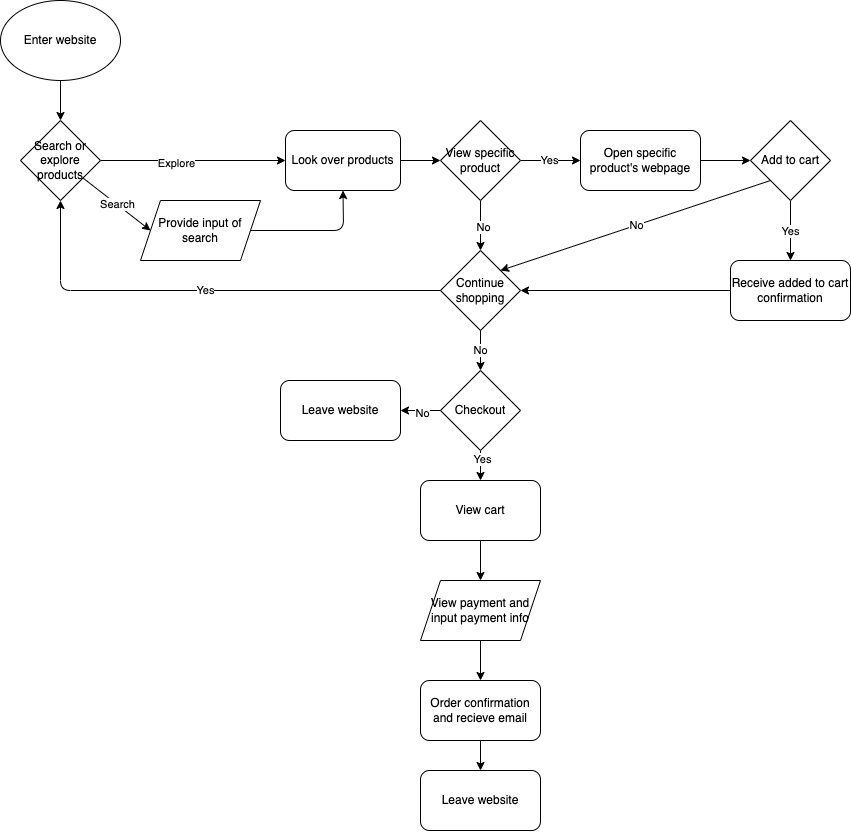

The diagram above was exported from draw.io. Its source (the exported page's mxGraphModel, read from the mxfile embedded in the PNG):
<mxGraphModel dx="1132" dy="1049" grid="1" gridSize="10" guides="1" tooltips="1" connect="1" arrows="1" fold="1" page="1" pageScale="1" pageWidth="850" pageHeight="1100" math="0" shadow="0">
  <root>
    <mxCell id="0" />
    <mxCell id="1" parent="0" />
    <mxCell id="4" value="" style="edgeStyle=none;html=1;entryX=0.5;entryY=0;entryDx=0;entryDy=0;exitX=0.5;exitY=1;exitDx=0;exitDy=0;" edge="1" parent="1" source="2" target="5">
      <mxGeometry relative="1" as="geometry">
        <mxPoint x="60" y="130.0000000000001" as="sourcePoint" />
        <mxPoint x="60" y="170" as="targetPoint" />
      </mxGeometry>
    </mxCell>
    <mxCell id="2" value="Enter website" style="ellipse;whiteSpace=wrap;html=1;" vertex="1" parent="1">
      <mxGeometry y="70" width="120" height="80" as="geometry" />
    </mxCell>
    <mxCell id="7" value="Search" style="edgeStyle=none;html=1;entryX=0;entryY=0.5;entryDx=0;entryDy=0;" edge="1" parent="1" source="5" target="11">
      <mxGeometry relative="1" as="geometry">
        <mxPoint x="60" y="250" as="targetPoint" />
        <Array as="points" />
      </mxGeometry>
    </mxCell>
    <mxCell id="10" value="" style="edgeStyle=none;html=1;entryX=0;entryY=0.5;entryDx=0;entryDy=0;" edge="1" parent="1" source="5" target="14">
      <mxGeometry relative="1" as="geometry">
        <mxPoint x="80" y="200" as="sourcePoint" />
        <mxPoint x="130" y="180" as="targetPoint" />
        <Array as="points" />
      </mxGeometry>
    </mxCell>
    <mxCell id="56" value="Explore" style="edgeLabel;html=1;align=center;verticalAlign=middle;resizable=0;points=[];" vertex="1" connectable="0" parent="10">
      <mxGeometry x="-0.1803" y="-2" relative="1" as="geometry">
        <mxPoint as="offset" />
      </mxGeometry>
    </mxCell>
    <mxCell id="5" value="Search or explore products" style="rhombus;whiteSpace=wrap;html=1;" vertex="1" parent="1">
      <mxGeometry x="20" y="190" width="80" height="80" as="geometry" />
    </mxCell>
    <mxCell id="15" value="" style="edgeStyle=none;html=1;entryX=0.5;entryY=1;entryDx=0;entryDy=0;exitX=1;exitY=0.5;exitDx=0;exitDy=0;" edge="1" parent="1" source="11" target="14">
      <mxGeometry relative="1" as="geometry">
        <Array as="points">
          <mxPoint x="343" y="300" />
        </Array>
      </mxGeometry>
    </mxCell>
    <mxCell id="11" value="Provide input of search" style="shape=parallelogram;perimeter=parallelogramPerimeter;whiteSpace=wrap;html=1;fixedSize=1;" vertex="1" parent="1">
      <mxGeometry x="140" y="270" width="120" height="60" as="geometry" />
    </mxCell>
    <mxCell id="18" value="" style="edgeStyle=none;html=1;" edge="1" parent="1" source="14" target="17">
      <mxGeometry relative="1" as="geometry" />
    </mxCell>
    <mxCell id="14" value="Look over products" style="rounded=1;whiteSpace=wrap;html=1;" vertex="1" parent="1">
      <mxGeometry x="285" y="200" width="115" height="60" as="geometry" />
    </mxCell>
    <mxCell id="20" value="Yes" style="edgeStyle=none;html=1;" edge="1" parent="1" source="17" target="19">
      <mxGeometry relative="1" as="geometry" />
    </mxCell>
    <mxCell id="24" value="" style="edgeStyle=none;html=1;" edge="1" parent="1" source="17" target="23">
      <mxGeometry relative="1" as="geometry" />
    </mxCell>
    <mxCell id="25" value="No" style="edgeLabel;html=1;align=center;verticalAlign=middle;resizable=0;points=[];" vertex="1" connectable="0" parent="24">
      <mxGeometry x="0.0294" y="2" relative="1" as="geometry">
        <mxPoint as="offset" />
      </mxGeometry>
    </mxCell>
    <mxCell id="17" value="View specific product" style="rhombus;whiteSpace=wrap;html=1;" vertex="1" parent="1">
      <mxGeometry x="440" y="190" width="80" height="80" as="geometry" />
    </mxCell>
    <mxCell id="33" value="" style="edgeStyle=none;html=1;" edge="1" parent="1" source="19" target="32">
      <mxGeometry relative="1" as="geometry" />
    </mxCell>
    <mxCell id="19" value="Open specific product's webpage" style="rounded=1;whiteSpace=wrap;html=1;" vertex="1" parent="1">
      <mxGeometry x="580" y="200" width="120" height="60" as="geometry" />
    </mxCell>
    <mxCell id="29" value="No" style="edgeStyle=none;html=1;" edge="1" parent="1" source="23" target="28">
      <mxGeometry relative="1" as="geometry" />
    </mxCell>
    <mxCell id="41" value="Yes" style="edgeStyle=none;html=1;entryX=0.5;entryY=1;entryDx=0;entryDy=0;" edge="1" parent="1" source="23" target="5">
      <mxGeometry relative="1" as="geometry">
        <mxPoint x="480" y="440" as="targetPoint" />
        <Array as="points">
          <mxPoint x="60" y="360" />
        </Array>
      </mxGeometry>
    </mxCell>
    <mxCell id="23" value="Continue shopping" style="rhombus;whiteSpace=wrap;html=1;" vertex="1" parent="1">
      <mxGeometry x="440" y="320" width="80" height="80" as="geometry" />
    </mxCell>
    <mxCell id="44" value="" style="edgeStyle=none;html=1;" edge="1" parent="1" source="28" target="43">
      <mxGeometry relative="1" as="geometry" />
    </mxCell>
    <mxCell id="45" value="No" style="edgeLabel;html=1;align=center;verticalAlign=middle;resizable=0;points=[];" vertex="1" connectable="0" parent="44">
      <mxGeometry x="-0.0417" y="2" relative="1" as="geometry">
        <mxPoint as="offset" />
      </mxGeometry>
    </mxCell>
    <mxCell id="47" value="" style="edgeStyle=none;html=1;" edge="1" parent="1" source="28" target="46">
      <mxGeometry relative="1" as="geometry" />
    </mxCell>
    <mxCell id="48" value="Yes" style="edgeLabel;html=1;align=center;verticalAlign=middle;resizable=0;points=[];" vertex="1" connectable="0" parent="47">
      <mxGeometry x="-0.4637" y="1" relative="1" as="geometry">
        <mxPoint y="1" as="offset" />
      </mxGeometry>
    </mxCell>
    <mxCell id="28" value="Checkout" style="rhombus;whiteSpace=wrap;html=1;" vertex="1" parent="1">
      <mxGeometry x="440" y="440" width="80" height="80" as="geometry" />
    </mxCell>
    <mxCell id="37" value="Yes" style="edgeStyle=none;html=1;" edge="1" parent="1" source="32" target="34">
      <mxGeometry relative="1" as="geometry" />
    </mxCell>
    <mxCell id="38" value="No" style="edgeStyle=none;html=1;exitX=0;exitY=1;exitDx=0;exitDy=0;entryX=1;entryY=0;entryDx=0;entryDy=0;" edge="1" parent="1" source="32" target="23">
      <mxGeometry relative="1" as="geometry" />
    </mxCell>
    <mxCell id="32" value="Add to cart" style="rhombus;whiteSpace=wrap;html=1;" vertex="1" parent="1">
      <mxGeometry x="750" y="190" width="80" height="80" as="geometry" />
    </mxCell>
    <mxCell id="39" style="edgeStyle=none;html=1;exitX=0;exitY=0.5;exitDx=0;exitDy=0;" edge="1" parent="1" source="34" target="23">
      <mxGeometry relative="1" as="geometry" />
    </mxCell>
    <mxCell id="34" value="Receive added to cart confirmation" style="rounded=1;whiteSpace=wrap;html=1;" vertex="1" parent="1">
      <mxGeometry x="730" y="330" width="120" height="60" as="geometry" />
    </mxCell>
    <mxCell id="43" value="Leave website" style="rounded=1;whiteSpace=wrap;html=1;" vertex="1" parent="1">
      <mxGeometry x="280" y="450" width="120" height="60" as="geometry" />
    </mxCell>
    <mxCell id="50" value="" style="edgeStyle=none;html=1;" edge="1" parent="1" source="46">
      <mxGeometry relative="1" as="geometry">
        <mxPoint x="480" y="650" as="targetPoint" />
      </mxGeometry>
    </mxCell>
    <mxCell id="46" value="View cart" style="rounded=1;whiteSpace=wrap;html=1;" vertex="1" parent="1">
      <mxGeometry x="420" y="550" width="120" height="60" as="geometry" />
    </mxCell>
    <mxCell id="53" value="" style="edgeStyle=none;html=1;" edge="1" parent="1" source="51" target="52">
      <mxGeometry relative="1" as="geometry" />
    </mxCell>
    <mxCell id="51" value="View payment and input payment info" style="shape=parallelogram;perimeter=parallelogramPerimeter;whiteSpace=wrap;html=1;fixedSize=1;" vertex="1" parent="1">
      <mxGeometry x="420" y="650" width="120" height="60" as="geometry" />
    </mxCell>
    <mxCell id="55" value="" style="edgeStyle=none;html=1;" edge="1" parent="1" source="52" target="54">
      <mxGeometry relative="1" as="geometry" />
    </mxCell>
    <mxCell id="52" value="Order confirmation and recieve email" style="rounded=1;whiteSpace=wrap;html=1;" vertex="1" parent="1">
      <mxGeometry x="420" y="750" width="120" height="60" as="geometry" />
    </mxCell>
    <mxCell id="54" value="Leave website" style="whiteSpace=wrap;html=1;rounded=1;" vertex="1" parent="1">
      <mxGeometry x="420" y="840" width="120" height="60" as="geometry" />
    </mxCell>
  </root>
</mxGraphModel>